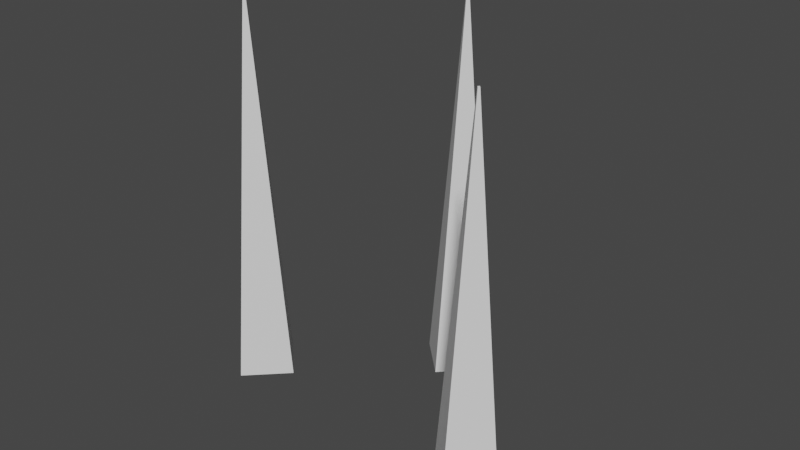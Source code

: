 # Source: hair_grow.blend  (saved by Blender 3.4.6; exported with 4.5.12 LTS)
import bpy
from mathutils import Matrix  # noqa: F401  (used for matrix-valued properties, if any)

bpy.ops.wm.read_factory_settings(use_empty=True)
scene = bpy.context.scene
scene.name = 'Scene'

# ---- collections
col_hair = bpy.data.collections.new('Hair'); scene.collection.children.link(col_hair)

# ---- materials (node trees are filled in below, after node groups)
mat_hair = bpy.data.materials.new('hair')
mat_hair.diffuse_color = (0.01175, 0.01175, 0.01175, 1.0)
mat_plane = bpy.data.materials.new('plane')
mat_plane.diffuse_color = (0.2474, 0.1227, 0.1119, 1.0)

# ---- material node trees
mat_hair.use_nodes = True; mat_hair.node_tree.nodes.clear()
_N = mat_hair.node_tree.nodes; _L = mat_hair.node_tree.links
n0 = _N.new('ShaderNodeBsdfPrincipled'); n0.name = 'Principled BSDF'; n0.location = (10, 300)
n0.distribution = 'GGX'
n0.subsurface_method = 'RANDOM_WALK_SKIN'
n0.inputs[3].default_value = 1.45
n0.inputs[27].default_value = (0.0, 0.0, 0.0, 1.0)
n0.inputs[28].default_value = 1.0
n1 = _N.new('ShaderNodeOutputMaterial'); n1.name = 'Material Output'; n1.location = (300, 300)
_L.new(n0.outputs[0], n1.inputs[0])
n1.is_active_output = True
mat_plane.use_nodes = True; mat_plane.node_tree.nodes.clear()
_N = mat_plane.node_tree.nodes; _L = mat_plane.node_tree.links
n0 = _N.new('ShaderNodeBsdfPrincipled'); n0.name = 'Principled BSDF'; n0.location = (10, 300)
n0.distribution = 'GGX'
n0.subsurface_method = 'RANDOM_WALK_SKIN'
n0.inputs[3].default_value = 1.45
n0.inputs[27].default_value = (0.0, 0.0, 0.0, 1.0)
n0.inputs[28].default_value = 1.0
n1 = _N.new('ShaderNodeOutputMaterial'); n1.name = 'Material Output'; n1.location = (300, 300)
_L.new(n0.outputs[0], n1.inputs[0])
n1.is_active_output = True

# ---- world
world_world = bpy.data.worlds.new('World'); scene.world = world_world
world_world.color = (0.05088, 0.05088, 0.05088)
world_world.use_sun_shadow = False
world_world.sun_shadow_jitter_overblur = 0.0

# ---- meshes
me_plane_004 = bpy.data.meshes.new('Plane.004')
me_plane_004.from_pydata([(3.171e-09, 0.0657, 0.0), (0.042, 0.1077, 0.0), (-1.185e-08, 0.1497, 0.0), (-0.042, 0.1077, 0.0), (1.101e-10, 0.1062, 0.4372), (0.001458, 0.1077, 0.4372), (-4.115e-10, 0.1092, 0.4372), (-0.001458, 0.1077, 0.4372), (-0.165, -0.08108, 0.0), (-0.123, -0.03908, 0.0), (-0.165, 0.002922, 0.0), (-0.207, -0.03908, 0.0), (-0.165, -0.04054, 0.4372), (-0.1636, -0.03908, 0.4372), (-0.165, -0.03762, 0.4372), (-0.1665, -0.03908, 0.4372), (0.179, -0.1611, 0.0), (0.221, -0.1191, 0.0), (0.179, -0.07705, 0.0), (0.137, -0.1191, 0.0), (0.179, -0.1205, 0.4372), (0.1804, -0.1191, 0.4372), (0.179, -0.1176, 0.4372), (0.1775, -0.1191, 0.4372)], [], [(0, 4, 7, 3), (1, 5, 4, 0), (2, 6, 5, 1), (3, 7, 6, 2), (8, 12, 15, 11), (9, 13, 12, 8), (10, 14, 13, 9), (11, 15, 14, 10), (16, 20, 23, 19), (17, 21, 20, 16), (18, 22, 21, 17), (19, 23, 22, 18)])
_uv = me_plane_004.uv_layers.new(name='UVMap')
_uv.uv.foreach_set('vector', [0.0, 1.0, 1.0, 1.0, 1.0, 0.75, 0.0, 0.75, 0.0, 0.25, 1.0, 0.25, 1.0, 0.0, 0.0, 0.0, 0.0, 0.5, 1.0, 0.5, 1.0, 0.25, 0.0, 0.25, 0.0, 0.75, 1.0, 0.75, 1.0, 0.5, 0.0, 0.5, 0.0, 1.0, 1.0, 1.0, 1.0, 0.75, 0.0, 0.75, 0.0, 0.25, 1.0, 0.25, 1.0, 0.0, 0.0, 0.0, 0.0, 0.5, 1.0, 0.5, 1.0, 0.25, 0.0, 0.25, 0.0, 0.75, 1.0, 0.75, 1.0, 0.5, 0.0, 0.5, 0.0, 1.0, 1.0, 1.0, 1.0, 0.75, 0.0, 0.75, 0.0, 0.25, 1.0, 0.25, 1.0, 0.0, 0.0, 0.0, 0.0, 0.5, 1.0, 0.5, 1.0, 0.25, 0.0, 0.25, 0.0, 0.75, 1.0, 0.75, 1.0, 0.5, 0.0, 0.5])
me_plane_004.materials.append(mat_hair)
me_plane_004.materials.append(mat_plane)
me_plane_004.update()

# ---- objects
ob_hairb = bpy.data.objects.new('HairB', me_plane_004)

# ---- transforms, parenting, visibility, modifiers, constraints
ob_hairb.location = (0.0, 0.0, 0.0)

# ---- collection membership
col_hair.objects.link(ob_hairb)

# ---- scene / render settings (as saved in the file)
scene.frame_start = 1; scene.frame_end = 250; scene.frame_set(1)
scene.render.engine = 'CYCLES'
scene.cycles.use_denoising = False
scene.cycles.samples = 128
scene.cycles.sampling_pattern = 'TABULATED_SOBOL'
scene.cycles.use_adaptive_sampling = False
scene.cycles.use_light_tree = False
scene.view_settings.view_transform = 'Filmic'
bpy.context.view_layer.update()

# ---- added for rendering (the .blend has no active camera and no usable light): camera, sun
cam_auto = bpy.data.cameras.new('AutoCamera')
cam_auto.lens = 50.0
cam_auto.sensor_width = 36.0
cam_auto.clip_end = 1000.0
ob_auto_camera = bpy.data.objects.new('AutoCamera', cam_auto)
scene.collection.objects.link(ob_auto_camera)
ob_auto_camera.location = (0.641857, -0.767552, 0.726509)
ob_auto_camera.rotation_euler = (1.09748, -7.21219e-08, 0.694738)
scene.camera = ob_auto_camera
light_auto_sun = bpy.data.lights.new('AutoSun', 'SUN')
light_auto_sun.energy = 3.0
light_auto_sun.angle = 0.0523599
ob_auto_sun = bpy.data.objects.new('AutoSun', light_auto_sun)
scene.collection.objects.link(ob_auto_sun)
ob_auto_sun.rotation_euler = (0.872665, 0.174533, 0.523599)
bpy.context.view_layer.update()
